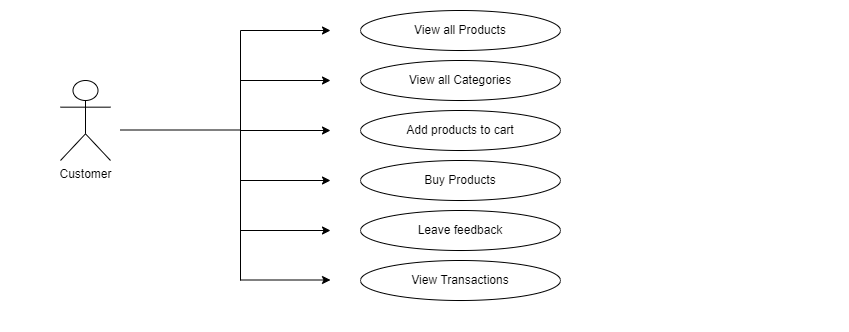

The diagram above was exported from draw.io. Its source (the exported page's mxGraphModel, read from the mxfile embedded in the PNG):
<mxGraphModel dx="1050" dy="548" grid="1" gridSize="10" guides="1" tooltips="1" connect="1" arrows="1" fold="1" page="1" pageScale="1" pageWidth="850" pageHeight="1100" math="0" shadow="0">
  <root>
    <mxCell id="0" />
    <mxCell id="1" parent="0" />
    <mxCell id="jD7XqleMXSENe6hqtF1r-1" value="Customer" style="shape=umlActor;verticalLabelPosition=bottom;verticalAlign=top;html=1;outlineConnect=0;" parent="1" vertex="1">
      <mxGeometry x="60" y="80" width="50" height="80" as="geometry" />
    </mxCell>
    <mxCell id="jD7XqleMXSENe6hqtF1r-3" value="View all Products" style="ellipse;whiteSpace=wrap;html=1;" parent="1" vertex="1">
      <mxGeometry x="360" y="10" width="200" height="40" as="geometry" />
    </mxCell>
    <mxCell id="jD7XqleMXSENe6hqtF1r-5" value="View all Categories" style="ellipse;whiteSpace=wrap;html=1;" parent="1" vertex="1">
      <mxGeometry x="360" y="60" width="200" height="40" as="geometry" />
    </mxCell>
    <mxCell id="jD7XqleMXSENe6hqtF1r-6" value="Add products to cart" style="ellipse;whiteSpace=wrap;html=1;" parent="1" vertex="1">
      <mxGeometry x="360" y="110" width="200" height="40" as="geometry" />
    </mxCell>
    <mxCell id="jD7XqleMXSENe6hqtF1r-7" value="Buy Products" style="ellipse;whiteSpace=wrap;html=1;" parent="1" vertex="1">
      <mxGeometry x="360" y="160" width="200" height="40" as="geometry" />
    </mxCell>
    <mxCell id="jD7XqleMXSENe6hqtF1r-8" value="Leave feedback" style="ellipse;whiteSpace=wrap;html=1;" parent="1" vertex="1">
      <mxGeometry x="360" y="210" width="200" height="40" as="geometry" />
    </mxCell>
    <mxCell id="jD7XqleMXSENe6hqtF1r-17" value="" style="endArrow=none;html=1;rounded=0;" parent="1" edge="1">
      <mxGeometry width="50" height="50" relative="1" as="geometry">
        <mxPoint x="120" y="129.5" as="sourcePoint" />
        <mxPoint x="240" y="129.5" as="targetPoint" />
      </mxGeometry>
    </mxCell>
    <mxCell id="jD7XqleMXSENe6hqtF1r-18" value="" style="endArrow=none;html=1;rounded=0;" parent="1" edge="1">
      <mxGeometry width="50" height="50" relative="1" as="geometry">
        <mxPoint x="240" y="280" as="sourcePoint" />
        <mxPoint x="240" y="30" as="targetPoint" />
      </mxGeometry>
    </mxCell>
    <mxCell id="jD7XqleMXSENe6hqtF1r-19" value="" style="endArrow=classic;html=1;rounded=0;" parent="1" edge="1">
      <mxGeometry width="50" height="50" relative="1" as="geometry">
        <mxPoint x="240" y="30" as="sourcePoint" />
        <mxPoint x="330" y="30" as="targetPoint" />
      </mxGeometry>
    </mxCell>
    <mxCell id="jD7XqleMXSENe6hqtF1r-20" value="" style="endArrow=classic;html=1;rounded=0;" parent="1" edge="1">
      <mxGeometry width="50" height="50" relative="1" as="geometry">
        <mxPoint x="240" y="80" as="sourcePoint" />
        <mxPoint x="330" y="80" as="targetPoint" />
      </mxGeometry>
    </mxCell>
    <mxCell id="jD7XqleMXSENe6hqtF1r-21" value="" style="endArrow=classic;html=1;rounded=0;" parent="1" edge="1">
      <mxGeometry width="50" height="50" relative="1" as="geometry">
        <mxPoint x="240" y="130" as="sourcePoint" />
        <mxPoint x="330" y="130" as="targetPoint" />
      </mxGeometry>
    </mxCell>
    <mxCell id="jD7XqleMXSENe6hqtF1r-22" value="" style="endArrow=classic;html=1;rounded=0;" parent="1" edge="1">
      <mxGeometry width="50" height="50" relative="1" as="geometry">
        <mxPoint x="240" y="180" as="sourcePoint" />
        <mxPoint x="330" y="180" as="targetPoint" />
      </mxGeometry>
    </mxCell>
    <mxCell id="jD7XqleMXSENe6hqtF1r-23" value="" style="endArrow=classic;html=1;rounded=0;" parent="1" edge="1">
      <mxGeometry width="50" height="50" relative="1" as="geometry">
        <mxPoint x="240" y="230" as="sourcePoint" />
        <mxPoint x="330" y="230" as="targetPoint" />
      </mxGeometry>
    </mxCell>
    <mxCell id="nLLXj1mSfoOn0tOQlmmn-2" value="View Transactions" style="ellipse;whiteSpace=wrap;html=1;" vertex="1" parent="1">
      <mxGeometry x="360" y="260" width="200" height="40" as="geometry" />
    </mxCell>
    <mxCell id="nLLXj1mSfoOn0tOQlmmn-3" value="" style="endArrow=classic;html=1;rounded=0;" edge="1" parent="1">
      <mxGeometry width="50" height="50" relative="1" as="geometry">
        <mxPoint x="240" y="279.5" as="sourcePoint" />
        <mxPoint x="330" y="279.5" as="targetPoint" />
      </mxGeometry>
    </mxCell>
  </root>
</mxGraphModel>